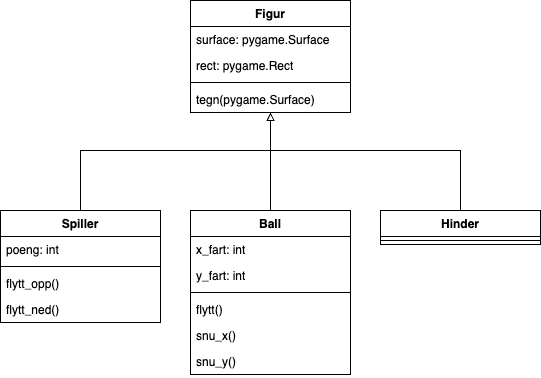

The diagram above was exported from draw.io. Its source (the exported page's mxGraphModel, read from the mxfile embedded in the PNG):
<mxGraphModel dx="794" dy="1214" grid="1" gridSize="10" guides="1" tooltips="1" connect="1" arrows="1" fold="1" page="1" pageScale="1" pageWidth="827" pageHeight="1169" math="0" shadow="0">
  <root>
    <mxCell id="0" />
    <mxCell id="1" parent="0" />
    <mxCell id="LGmntsdZDblSAgCYhQP8-1" value="Figur" style="swimlane;fontStyle=1;align=center;verticalAlign=top;childLayout=stackLayout;horizontal=1;startSize=26;horizontalStack=0;resizeParent=1;resizeParentMax=0;resizeLast=0;collapsible=1;marginBottom=0;whiteSpace=wrap;html=1;" vertex="1" parent="1">
      <mxGeometry x="750" y="200" width="160" height="112" as="geometry" />
    </mxCell>
    <mxCell id="LGmntsdZDblSAgCYhQP8-2" value="surface: pygame.Surface" style="text;strokeColor=none;fillColor=none;align=left;verticalAlign=top;spacingLeft=4;spacingRight=4;overflow=hidden;rotatable=0;points=[[0,0.5],[1,0.5]];portConstraint=eastwest;whiteSpace=wrap;html=1;" vertex="1" parent="LGmntsdZDblSAgCYhQP8-1">
      <mxGeometry y="26" width="160" height="26" as="geometry" />
    </mxCell>
    <mxCell id="LGmntsdZDblSAgCYhQP8-5" value="rect: pygame.Rect" style="text;strokeColor=none;fillColor=none;align=left;verticalAlign=top;spacingLeft=4;spacingRight=4;overflow=hidden;rotatable=0;points=[[0,0.5],[1,0.5]];portConstraint=eastwest;whiteSpace=wrap;html=1;" vertex="1" parent="LGmntsdZDblSAgCYhQP8-1">
      <mxGeometry y="52" width="160" height="26" as="geometry" />
    </mxCell>
    <mxCell id="LGmntsdZDblSAgCYhQP8-3" value="" style="line;strokeWidth=1;fillColor=none;align=left;verticalAlign=middle;spacingTop=-1;spacingLeft=3;spacingRight=3;rotatable=0;labelPosition=right;points=[];portConstraint=eastwest;strokeColor=inherit;" vertex="1" parent="LGmntsdZDblSAgCYhQP8-1">
      <mxGeometry y="78" width="160" height="8" as="geometry" />
    </mxCell>
    <mxCell id="LGmntsdZDblSAgCYhQP8-4" value="tegn(pygame.Surface)" style="text;strokeColor=none;fillColor=none;align=left;verticalAlign=top;spacingLeft=4;spacingRight=4;overflow=hidden;rotatable=0;points=[[0,0.5],[1,0.5]];portConstraint=eastwest;whiteSpace=wrap;html=1;" vertex="1" parent="LGmntsdZDblSAgCYhQP8-1">
      <mxGeometry y="86" width="160" height="26" as="geometry" />
    </mxCell>
    <mxCell id="LGmntsdZDblSAgCYhQP8-6" value="Spiller" style="swimlane;fontStyle=1;align=center;verticalAlign=top;childLayout=stackLayout;horizontal=1;startSize=26;horizontalStack=0;resizeParent=1;resizeParentMax=0;resizeLast=0;collapsible=1;marginBottom=0;whiteSpace=wrap;html=1;" vertex="1" parent="1">
      <mxGeometry x="560" y="410" width="160" height="112" as="geometry" />
    </mxCell>
    <mxCell id="LGmntsdZDblSAgCYhQP8-7" value="poeng: int" style="text;strokeColor=none;fillColor=none;align=left;verticalAlign=top;spacingLeft=4;spacingRight=4;overflow=hidden;rotatable=0;points=[[0,0.5],[1,0.5]];portConstraint=eastwest;whiteSpace=wrap;html=1;" vertex="1" parent="LGmntsdZDblSAgCYhQP8-6">
      <mxGeometry y="26" width="160" height="26" as="geometry" />
    </mxCell>
    <mxCell id="LGmntsdZDblSAgCYhQP8-8" value="" style="line;strokeWidth=1;fillColor=none;align=left;verticalAlign=middle;spacingTop=-1;spacingLeft=3;spacingRight=3;rotatable=0;labelPosition=right;points=[];portConstraint=eastwest;strokeColor=inherit;" vertex="1" parent="LGmntsdZDblSAgCYhQP8-6">
      <mxGeometry y="52" width="160" height="8" as="geometry" />
    </mxCell>
    <mxCell id="LGmntsdZDblSAgCYhQP8-9" value="flytt_opp()" style="text;strokeColor=none;fillColor=none;align=left;verticalAlign=top;spacingLeft=4;spacingRight=4;overflow=hidden;rotatable=0;points=[[0,0.5],[1,0.5]];portConstraint=eastwest;whiteSpace=wrap;html=1;" vertex="1" parent="LGmntsdZDblSAgCYhQP8-6">
      <mxGeometry y="60" width="160" height="26" as="geometry" />
    </mxCell>
    <mxCell id="LGmntsdZDblSAgCYhQP8-11" value="flytt_ned()" style="text;strokeColor=none;fillColor=none;align=left;verticalAlign=top;spacingLeft=4;spacingRight=4;overflow=hidden;rotatable=0;points=[[0,0.5],[1,0.5]];portConstraint=eastwest;whiteSpace=wrap;html=1;" vertex="1" parent="LGmntsdZDblSAgCYhQP8-6">
      <mxGeometry y="86" width="160" height="26" as="geometry" />
    </mxCell>
    <mxCell id="LGmntsdZDblSAgCYhQP8-12" value="Ball" style="swimlane;fontStyle=1;align=center;verticalAlign=top;childLayout=stackLayout;horizontal=1;startSize=26;horizontalStack=0;resizeParent=1;resizeParentMax=0;resizeLast=0;collapsible=1;marginBottom=0;whiteSpace=wrap;html=1;" vertex="1" parent="1">
      <mxGeometry x="750" y="410" width="160" height="164" as="geometry" />
    </mxCell>
    <mxCell id="LGmntsdZDblSAgCYhQP8-13" value="x_fart: int" style="text;strokeColor=none;fillColor=none;align=left;verticalAlign=top;spacingLeft=4;spacingRight=4;overflow=hidden;rotatable=0;points=[[0,0.5],[1,0.5]];portConstraint=eastwest;whiteSpace=wrap;html=1;" vertex="1" parent="LGmntsdZDblSAgCYhQP8-12">
      <mxGeometry y="26" width="160" height="26" as="geometry" />
    </mxCell>
    <mxCell id="LGmntsdZDblSAgCYhQP8-17" value="y_fart: int" style="text;strokeColor=none;fillColor=none;align=left;verticalAlign=top;spacingLeft=4;spacingRight=4;overflow=hidden;rotatable=0;points=[[0,0.5],[1,0.5]];portConstraint=eastwest;whiteSpace=wrap;html=1;" vertex="1" parent="LGmntsdZDblSAgCYhQP8-12">
      <mxGeometry y="52" width="160" height="26" as="geometry" />
    </mxCell>
    <mxCell id="LGmntsdZDblSAgCYhQP8-14" value="" style="line;strokeWidth=1;fillColor=none;align=left;verticalAlign=middle;spacingTop=-1;spacingLeft=3;spacingRight=3;rotatable=0;labelPosition=right;points=[];portConstraint=eastwest;strokeColor=inherit;" vertex="1" parent="LGmntsdZDblSAgCYhQP8-12">
      <mxGeometry y="78" width="160" height="8" as="geometry" />
    </mxCell>
    <mxCell id="LGmntsdZDblSAgCYhQP8-15" value="flytt()" style="text;strokeColor=none;fillColor=none;align=left;verticalAlign=top;spacingLeft=4;spacingRight=4;overflow=hidden;rotatable=0;points=[[0,0.5],[1,0.5]];portConstraint=eastwest;whiteSpace=wrap;html=1;" vertex="1" parent="LGmntsdZDblSAgCYhQP8-12">
      <mxGeometry y="86" width="160" height="26" as="geometry" />
    </mxCell>
    <mxCell id="LGmntsdZDblSAgCYhQP8-16" value="snu_x()" style="text;strokeColor=none;fillColor=none;align=left;verticalAlign=top;spacingLeft=4;spacingRight=4;overflow=hidden;rotatable=0;points=[[0,0.5],[1,0.5]];portConstraint=eastwest;whiteSpace=wrap;html=1;" vertex="1" parent="LGmntsdZDblSAgCYhQP8-12">
      <mxGeometry y="112" width="160" height="26" as="geometry" />
    </mxCell>
    <mxCell id="LGmntsdZDblSAgCYhQP8-18" value="snu_y()" style="text;strokeColor=none;fillColor=none;align=left;verticalAlign=top;spacingLeft=4;spacingRight=4;overflow=hidden;rotatable=0;points=[[0,0.5],[1,0.5]];portConstraint=eastwest;whiteSpace=wrap;html=1;" vertex="1" parent="LGmntsdZDblSAgCYhQP8-12">
      <mxGeometry y="138" width="160" height="26" as="geometry" />
    </mxCell>
    <mxCell id="LGmntsdZDblSAgCYhQP8-19" value="Hinder" style="swimlane;fontStyle=1;align=center;verticalAlign=top;childLayout=stackLayout;horizontal=1;startSize=26;horizontalStack=0;resizeParent=1;resizeParentMax=0;resizeLast=0;collapsible=1;marginBottom=0;whiteSpace=wrap;html=1;" vertex="1" parent="1">
      <mxGeometry x="940" y="410" width="160" height="34" as="geometry" />
    </mxCell>
    <mxCell id="LGmntsdZDblSAgCYhQP8-21" value="" style="line;strokeWidth=1;fillColor=none;align=left;verticalAlign=middle;spacingTop=-1;spacingLeft=3;spacingRight=3;rotatable=0;labelPosition=right;points=[];portConstraint=eastwest;strokeColor=inherit;" vertex="1" parent="LGmntsdZDblSAgCYhQP8-19">
      <mxGeometry y="26" width="160" height="8" as="geometry" />
    </mxCell>
    <mxCell id="LGmntsdZDblSAgCYhQP8-23" value="" style="endArrow=block;html=1;rounded=0;exitX=0.5;exitY=0;exitDx=0;exitDy=0;entryX=0.5;entryY=1;entryDx=0;entryDy=0;entryPerimeter=0;endFill=0;" edge="1" parent="1" source="LGmntsdZDblSAgCYhQP8-6" target="LGmntsdZDblSAgCYhQP8-4">
      <mxGeometry width="50" height="50" relative="1" as="geometry">
        <mxPoint x="620" y="670" as="sourcePoint" />
        <mxPoint x="670" y="620" as="targetPoint" />
        <Array as="points">
          <mxPoint x="640" y="350" />
          <mxPoint x="830" y="350" />
        </Array>
      </mxGeometry>
    </mxCell>
    <mxCell id="LGmntsdZDblSAgCYhQP8-24" value="" style="endArrow=block;html=1;rounded=0;exitX=0.5;exitY=0;exitDx=0;exitDy=0;entryX=0.5;entryY=1;entryDx=0;entryDy=0;entryPerimeter=0;endFill=0;" edge="1" parent="1" source="LGmntsdZDblSAgCYhQP8-12" target="LGmntsdZDblSAgCYhQP8-4">
      <mxGeometry width="50" height="50" relative="1" as="geometry">
        <mxPoint x="620" y="670" as="sourcePoint" />
        <mxPoint x="670" y="620" as="targetPoint" />
        <Array as="points">
          <mxPoint x="830" y="350" />
        </Array>
      </mxGeometry>
    </mxCell>
    <mxCell id="LGmntsdZDblSAgCYhQP8-25" value="" style="endArrow=block;html=1;rounded=0;entryX=0.5;entryY=1;entryDx=0;entryDy=0;entryPerimeter=0;exitX=0.5;exitY=0;exitDx=0;exitDy=0;endFill=0;" edge="1" parent="1" source="LGmntsdZDblSAgCYhQP8-19" target="LGmntsdZDblSAgCYhQP8-4">
      <mxGeometry width="50" height="50" relative="1" as="geometry">
        <mxPoint x="950" y="350" as="sourcePoint" />
        <mxPoint x="1000" y="300" as="targetPoint" />
        <Array as="points">
          <mxPoint x="1020" y="350" />
          <mxPoint x="830" y="350" />
        </Array>
      </mxGeometry>
    </mxCell>
  </root>
</mxGraphModel>